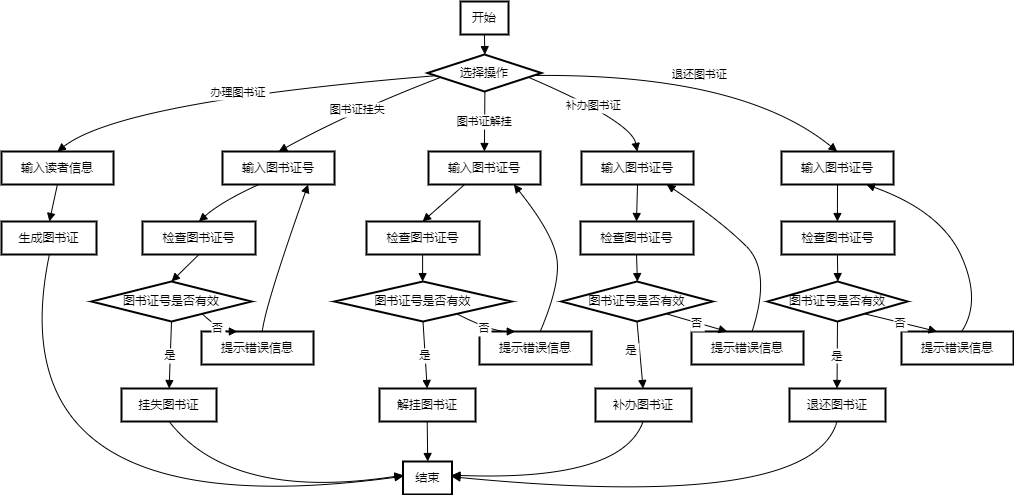

The diagram above was exported from draw.io. Its source (the exported page's mxGraphModel, read from the mxfile embedded in the PNG):
<mxGraphModel dx="1050" dy="541" grid="1" gridSize="10" guides="1" tooltips="1" connect="1" arrows="1" fold="1" page="1" pageScale="1" pageWidth="827" pageHeight="1169" math="0" shadow="0">
  <root>
    <mxCell id="0" />
    <mxCell id="1" parent="0" />
    <mxCell id="E6cucy3UJbm2xFAz2VhL-1" value="开始" style="whiteSpace=wrap;strokeWidth=2;" vertex="1" parent="1">
      <mxGeometry x="619" y="50" width="48" height="33" as="geometry" />
    </mxCell>
    <mxCell id="E6cucy3UJbm2xFAz2VhL-2" value="选择操作" style="rhombus;strokeWidth=2;whiteSpace=wrap;" vertex="1" parent="1">
      <mxGeometry x="586" y="103" width="114" height="37" as="geometry" />
    </mxCell>
    <mxCell id="E6cucy3UJbm2xFAz2VhL-3" value="输入读者信息" style="whiteSpace=wrap;strokeWidth=2;" vertex="1" parent="1">
      <mxGeometry x="160" y="200" width="112" height="33" as="geometry" />
    </mxCell>
    <mxCell id="E6cucy3UJbm2xFAz2VhL-4" value="生成图书证" style="whiteSpace=wrap;strokeWidth=2;" vertex="1" parent="1">
      <mxGeometry x="160" y="270" width="95" height="33" as="geometry" />
    </mxCell>
    <mxCell id="E6cucy3UJbm2xFAz2VhL-5" value="结束" style="whiteSpace=wrap;strokeWidth=2;" vertex="1" parent="1">
      <mxGeometry x="561.5" y="510" width="49" height="33" as="geometry" />
    </mxCell>
    <mxCell id="E6cucy3UJbm2xFAz2VhL-6" value="输入图书证号" style="whiteSpace=wrap;strokeWidth=2;" vertex="1" parent="1">
      <mxGeometry x="381" y="200" width="112" height="33" as="geometry" />
    </mxCell>
    <mxCell id="E6cucy3UJbm2xFAz2VhL-7" value="检查图书证号" style="whiteSpace=wrap;strokeWidth=2;" vertex="1" parent="1">
      <mxGeometry x="301" y="270" width="113" height="33" as="geometry" />
    </mxCell>
    <mxCell id="E6cucy3UJbm2xFAz2VhL-8" value="图书证号是否有效" style="rhombus;strokeWidth=2;whiteSpace=wrap;" vertex="1" parent="1">
      <mxGeometry x="250" y="330" width="160" height="40" as="geometry" />
    </mxCell>
    <mxCell id="E6cucy3UJbm2xFAz2VhL-9" value="挂失图书证" style="whiteSpace=wrap;strokeWidth=2;" vertex="1" parent="1">
      <mxGeometry x="280" y="437" width="95" height="33" as="geometry" />
    </mxCell>
    <mxCell id="E6cucy3UJbm2xFAz2VhL-10" value="提示错误信息" style="whiteSpace=wrap;strokeWidth=2;" vertex="1" parent="1">
      <mxGeometry x="360" y="380" width="112" height="33" as="geometry" />
    </mxCell>
    <mxCell id="E6cucy3UJbm2xFAz2VhL-11" value="输入图书证号" style="whiteSpace=wrap;strokeWidth=2;" vertex="1" parent="1">
      <mxGeometry x="587" y="200" width="112" height="33" as="geometry" />
    </mxCell>
    <mxCell id="E6cucy3UJbm2xFAz2VhL-12" value="检查图书证号" style="whiteSpace=wrap;strokeWidth=2;" vertex="1" parent="1">
      <mxGeometry x="525" y="270" width="113" height="33" as="geometry" />
    </mxCell>
    <mxCell id="E6cucy3UJbm2xFAz2VhL-13" value="图书证号是否有效" style="rhombus;strokeWidth=2;whiteSpace=wrap;" vertex="1" parent="1">
      <mxGeometry x="493" y="330" width="177" height="40" as="geometry" />
    </mxCell>
    <mxCell id="E6cucy3UJbm2xFAz2VhL-14" value="解挂图书证" style="whiteSpace=wrap;strokeWidth=2;" vertex="1" parent="1">
      <mxGeometry x="538" y="437" width="96" height="33" as="geometry" />
    </mxCell>
    <mxCell id="E6cucy3UJbm2xFAz2VhL-15" value="提示错误信息" style="whiteSpace=wrap;strokeWidth=2;" vertex="1" parent="1">
      <mxGeometry x="638" y="380" width="112" height="33" as="geometry" />
    </mxCell>
    <mxCell id="E6cucy3UJbm2xFAz2VhL-16" value="输入图书证号" style="whiteSpace=wrap;strokeWidth=2;" vertex="1" parent="1">
      <mxGeometry x="740" y="200" width="112" height="33" as="geometry" />
    </mxCell>
    <mxCell id="E6cucy3UJbm2xFAz2VhL-17" value="检查图书证号" style="whiteSpace=wrap;strokeWidth=2;" vertex="1" parent="1">
      <mxGeometry x="739" y="270" width="113" height="33" as="geometry" />
    </mxCell>
    <mxCell id="E6cucy3UJbm2xFAz2VhL-18" value="图书证号是否有效" style="rhombus;strokeWidth=2;whiteSpace=wrap;" vertex="1" parent="1">
      <mxGeometry x="720" y="330" width="151" height="40" as="geometry" />
    </mxCell>
    <mxCell id="E6cucy3UJbm2xFAz2VhL-19" value="补办图书证" style="whiteSpace=wrap;strokeWidth=2;" vertex="1" parent="1">
      <mxGeometry x="754" y="437" width="96" height="33" as="geometry" />
    </mxCell>
    <mxCell id="E6cucy3UJbm2xFAz2VhL-20" value="提示错误信息" style="whiteSpace=wrap;strokeWidth=2;" vertex="1" parent="1">
      <mxGeometry x="850" y="380" width="112" height="33" as="geometry" />
    </mxCell>
    <mxCell id="E6cucy3UJbm2xFAz2VhL-21" value="输入图书证号" style="whiteSpace=wrap;strokeWidth=2;" vertex="1" parent="1">
      <mxGeometry x="940" y="200" width="112" height="33" as="geometry" />
    </mxCell>
    <mxCell id="E6cucy3UJbm2xFAz2VhL-22" value="检查图书证号" style="whiteSpace=wrap;strokeWidth=2;" vertex="1" parent="1">
      <mxGeometry x="940" y="270" width="113" height="33" as="geometry" />
    </mxCell>
    <mxCell id="E6cucy3UJbm2xFAz2VhL-23" value="图书证号是否有效" style="rhombus;strokeWidth=2;whiteSpace=wrap;" vertex="1" parent="1">
      <mxGeometry x="926" y="330" width="140" height="40" as="geometry" />
    </mxCell>
    <mxCell id="E6cucy3UJbm2xFAz2VhL-24" value="退还图书证" style="whiteSpace=wrap;strokeWidth=2;" vertex="1" parent="1">
      <mxGeometry x="948" y="437" width="96" height="33" as="geometry" />
    </mxCell>
    <mxCell id="E6cucy3UJbm2xFAz2VhL-25" value="提示错误信息" style="whiteSpace=wrap;strokeWidth=2;" vertex="1" parent="1">
      <mxGeometry x="1060" y="380" width="112" height="33" as="geometry" />
    </mxCell>
    <mxCell id="E6cucy3UJbm2xFAz2VhL-26" value="" style="curved=1;startArrow=none;endArrow=block;exitX=0.49791674812634784;exitY=1.0121212583599668;entryX=0.503539857611192;entryY=0.00353983651220271;rounded=0;" edge="1" parent="1" source="E6cucy3UJbm2xFAz2VhL-1" target="E6cucy3UJbm2xFAz2VhL-2">
      <mxGeometry relative="1" as="geometry">
        <Array as="points" />
      </mxGeometry>
    </mxCell>
    <mxCell id="E6cucy3UJbm2xFAz2VhL-27" value="办理图书证" style="curved=1;startArrow=none;endArrow=block;exitX=0.0026548816039498927;exitY=0.5846370817983074;entryX=0.4991071564810617;entryY=0.0030304879853219695;rounded=0;" edge="1" parent="1" source="E6cucy3UJbm2xFAz2VhL-2" target="E6cucy3UJbm2xFAz2VhL-3">
      <mxGeometry relative="1" as="geometry">
        <Array as="points">
          <mxPoint x="280" y="150" />
        </Array>
      </mxGeometry>
    </mxCell>
    <mxCell id="E6cucy3UJbm2xFAz2VhL-28" value="" style="curved=1;startArrow=none;endArrow=block;exitX=0.4991071564810617;exitY=1.0151517463452888;entryX=0.5042105423776727;entryY=-0.0060604557846531725;rounded=0;" edge="1" parent="1" source="E6cucy3UJbm2xFAz2VhL-3" target="E6cucy3UJbm2xFAz2VhL-4">
      <mxGeometry relative="1" as="geometry">
        <Array as="points" />
      </mxGeometry>
    </mxCell>
    <mxCell id="E6cucy3UJbm2xFAz2VhL-29" value="" style="curved=1;startArrow=none;endArrow=block;exitX=0.5042105423776727;exitY=1.0060608025753137;entryX=0.008163335371990594;entryY=0.44904344192008067;rounded=0;" edge="1" parent="1" source="E6cucy3UJbm2xFAz2VhL-4" target="E6cucy3UJbm2xFAz2VhL-5">
      <mxGeometry relative="1" as="geometry">
        <Array as="points">
          <mxPoint x="150" y="580" />
        </Array>
      </mxGeometry>
    </mxCell>
    <mxCell id="E6cucy3UJbm2xFAz2VhL-30" value="图书证挂失" style="curved=1;startArrow=none;endArrow=block;exitX=0.0026548816039498927;exitY=0.65080510351294;entryX=0.5017857210976737;entryY=1.7339533025568182e-7;rounded=0;" edge="1" parent="1" source="E6cucy3UJbm2xFAz2VhL-2" target="E6cucy3UJbm2xFAz2VhL-6">
      <mxGeometry relative="1" as="geometry">
        <Array as="points">
          <mxPoint x="510" y="160" />
        </Array>
      </mxGeometry>
    </mxCell>
    <mxCell id="E6cucy3UJbm2xFAz2VhL-31" value="" style="curved=1;startArrow=none;endArrow=block;exitX=0.3207479680092621;exitY=1.0121214317552971;entryX=0.4991150577511408;entryY=-0.006060397986209754;rounded=0;" edge="1" parent="1" source="E6cucy3UJbm2xFAz2VhL-6" target="E6cucy3UJbm2xFAz2VhL-7">
      <mxGeometry relative="1" as="geometry">
        <Array as="points">
          <mxPoint x="380" y="250" />
        </Array>
      </mxGeometry>
    </mxCell>
    <mxCell id="E6cucy3UJbm2xFAz2VhL-32" value="" style="curved=1;startArrow=none;endArrow=block;exitX=0.4991150577511408;exitY=1.006060860373757;entryX=0.5;entryY=0;rounded=0;entryDx=0;entryDy=0;" edge="1" parent="1" source="E6cucy3UJbm2xFAz2VhL-7" target="E6cucy3UJbm2xFAz2VhL-8">
      <mxGeometry relative="1" as="geometry">
        <Array as="points" />
      </mxGeometry>
    </mxCell>
    <mxCell id="E6cucy3UJbm2xFAz2VhL-33" value="是" style="curved=1;startArrow=none;endArrow=block;exitX=0.5;exitY=1;entryX=0.5015789634303043;entryY=-0.0060604557846531725;rounded=0;exitDx=0;exitDy=0;" edge="1" parent="1" source="E6cucy3UJbm2xFAz2VhL-8" target="E6cucy3UJbm2xFAz2VhL-9">
      <mxGeometry relative="1" as="geometry">
        <Array as="points" />
      </mxGeometry>
    </mxCell>
    <mxCell id="E6cucy3UJbm2xFAz2VhL-34" value="" style="curved=1;startArrow=none;endArrow=block;exitX=0.5015789634303043;exitY=1.0060608025753137;entryX=0.008163335371990594;entryY=0.4152712019848581;rounded=0;" edge="1" parent="1" source="E6cucy3UJbm2xFAz2VhL-9" target="E6cucy3UJbm2xFAz2VhL-5">
      <mxGeometry relative="1" as="geometry">
        <Array as="points">
          <mxPoint x="390" y="550" />
        </Array>
      </mxGeometry>
    </mxCell>
    <mxCell id="E6cucy3UJbm2xFAz2VhL-35" value="否" style="curved=1;startArrow=none;endArrow=block;exitX=0.8120843332107239;exitY=1.0022599171783964;entryX=0.31806940339265005;entryY=-0.0060604557846531725;rounded=0;" edge="1" parent="1" source="E6cucy3UJbm2xFAz2VhL-8" target="E6cucy3UJbm2xFAz2VhL-10">
      <mxGeometry relative="1" as="geometry">
        <Array as="points">
          <mxPoint x="380" y="380" />
        </Array>
      </mxGeometry>
    </mxCell>
    <mxCell id="E6cucy3UJbm2xFAz2VhL-36" value="" style="curved=1;startArrow=none;endArrow=block;exitX=0.5433413072860053;exitY=-0.0060604557846531725;entryX=0.7707058908576963;entryY=1.0121214317552971;rounded=0;" edge="1" parent="1" source="E6cucy3UJbm2xFAz2VhL-10" target="E6cucy3UJbm2xFAz2VhL-6">
      <mxGeometry relative="1" as="geometry">
        <Array as="points">
          <mxPoint x="424" y="353" />
        </Array>
      </mxGeometry>
    </mxCell>
    <mxCell id="E6cucy3UJbm2xFAz2VhL-37" value="图书证解挂" style="curved=1;startArrow=none;endArrow=block;exitX=0.503539857611192;exitY=1.0053097885266868;entryX=0.4991071777684348;entryY=1.7339533025568182e-7;rounded=0;" edge="1" parent="1" source="E6cucy3UJbm2xFAz2VhL-2" target="E6cucy3UJbm2xFAz2VhL-11">
      <mxGeometry relative="1" as="geometry">
        <Array as="points" />
      </mxGeometry>
    </mxCell>
    <mxCell id="E6cucy3UJbm2xFAz2VhL-38" value="" style="curved=1;startArrow=none;endArrow=block;exitX=0.3180694246800227;exitY=1.0121214317552971;entryX=0.49646021834516946;entryY=-0.006060397986209754;rounded=0;" edge="1" parent="1" source="E6cucy3UJbm2xFAz2VhL-11" target="E6cucy3UJbm2xFAz2VhL-12">
      <mxGeometry relative="1" as="geometry">
        <Array as="points" />
      </mxGeometry>
    </mxCell>
    <mxCell id="E6cucy3UJbm2xFAz2VhL-39" value="" style="curved=1;startArrow=none;endArrow=block;exitX=0.49646021834516946;exitY=1.006060860373757;entryX=0.49774013939550366;entryY=0.0011299909171411547;rounded=0;" edge="1" parent="1" source="E6cucy3UJbm2xFAz2VhL-12" target="E6cucy3UJbm2xFAz2VhL-13">
      <mxGeometry relative="1" as="geometry">
        <Array as="points" />
      </mxGeometry>
    </mxCell>
    <mxCell id="E6cucy3UJbm2xFAz2VhL-40" value="是" style="curved=1;startArrow=none;endArrow=block;exitX=0.5;exitY=1;entryX=0.4968750476837158;entryY=-0.0060604557846531725;rounded=0;exitDx=0;exitDy=0;" edge="1" parent="1" source="E6cucy3UJbm2xFAz2VhL-13" target="E6cucy3UJbm2xFAz2VhL-14">
      <mxGeometry relative="1" as="geometry">
        <Array as="points" />
      </mxGeometry>
    </mxCell>
    <mxCell id="E6cucy3UJbm2xFAz2VhL-41" value="" style="curved=1;startArrow=none;endArrow=block;exitX=0.4968750476837158;exitY=1.0060608025753137;entryX=0.5040817260742188;entryY=0.0060608025753136835;rounded=0;" edge="1" parent="1" source="E6cucy3UJbm2xFAz2VhL-14" target="E6cucy3UJbm2xFAz2VhL-5">
      <mxGeometry relative="1" as="geometry">
        <Array as="points" />
      </mxGeometry>
    </mxCell>
    <mxCell id="E6cucy3UJbm2xFAz2VhL-42" value="否" style="curved=1;startArrow=none;endArrow=block;exitX=0.8112046912411414;exitY=1.0022599171783964;entryX=0.3171765811610844;entryY=-0.0060604557846531725;rounded=0;" edge="1" parent="1" source="E6cucy3UJbm2xFAz2VhL-13" target="E6cucy3UJbm2xFAz2VhL-15">
      <mxGeometry relative="1" as="geometry">
        <Array as="points">
          <mxPoint x="650" y="380" />
        </Array>
      </mxGeometry>
    </mxCell>
    <mxCell id="E6cucy3UJbm2xFAz2VhL-43" value="" style="curved=1;startArrow=none;endArrow=block;exitX=0.5424484850544401;exitY=-0.0060604557846531725;entryX=0.7686132324667341;entryY=1.0121214317552971;rounded=0;" edge="1" parent="1" source="E6cucy3UJbm2xFAz2VhL-15" target="E6cucy3UJbm2xFAz2VhL-11">
      <mxGeometry relative="1" as="geometry">
        <Array as="points">
          <mxPoint x="720" y="330" />
          <mxPoint x="710" y="280" />
        </Array>
      </mxGeometry>
    </mxCell>
    <mxCell id="E6cucy3UJbm2xFAz2VhL-44" value="补办图书证" style="curved=1;startArrow=none;endArrow=block;exitX=1.004424833618434;exitY=0.6507109376412457;entryX=0.4982143555368696;entryY=1.7339533025568182e-7;rounded=0;" edge="1" parent="1" source="E6cucy3UJbm2xFAz2VhL-2" target="E6cucy3UJbm2xFAz2VhL-16">
      <mxGeometry relative="1" as="geometry">
        <Array as="points">
          <mxPoint x="790" y="170" />
        </Array>
      </mxGeometry>
    </mxCell>
    <mxCell id="E6cucy3UJbm2xFAz2VhL-45" value="" style="curved=1;startArrow=none;endArrow=block;exitX=0.5;exitY=1;entryX=0.4955752971952995;entryY=-0.006060397986209754;rounded=0;exitDx=0;exitDy=0;" edge="1" parent="1" source="E6cucy3UJbm2xFAz2VhL-16" target="E6cucy3UJbm2xFAz2VhL-17">
      <mxGeometry relative="1" as="geometry">
        <Array as="points" />
      </mxGeometry>
    </mxCell>
    <mxCell id="E6cucy3UJbm2xFAz2VhL-46" value="" style="curved=1;startArrow=none;endArrow=block;exitX=0.4955752971952995;exitY=1.006060860373757;entryX=0.5028249072489765;entryY=0.0011299909171411547;rounded=0;" edge="1" parent="1" source="E6cucy3UJbm2xFAz2VhL-17" target="E6cucy3UJbm2xFAz2VhL-18">
      <mxGeometry relative="1" as="geometry">
        <Array as="points" />
      </mxGeometry>
    </mxCell>
    <mxCell id="E6cucy3UJbm2xFAz2VhL-47" value="是" style="curved=1;startArrow=none;endArrow=block;entryX=0.49583342174688977;entryY=-0.0060604557846531725;rounded=0;exitX=0.5;exitY=1;exitDx=0;exitDy=0;" edge="1" parent="1" source="E6cucy3UJbm2xFAz2VhL-18" target="E6cucy3UJbm2xFAz2VhL-19">
      <mxGeometry x="-0.1674" y="-8" relative="1" as="geometry">
        <Array as="points" />
        <mxPoint x="800" y="380" as="sourcePoint" />
        <mxPoint as="offset" />
      </mxGeometry>
    </mxCell>
    <mxCell id="E6cucy3UJbm2xFAz2VhL-48" value="" style="curved=1;startArrow=none;endArrow=block;exitX=0.49583342174688977;exitY=1.0060608025753137;entryX=1.000000116776447;entryY=0.4133553807482196;rounded=0;" edge="1" parent="1" source="E6cucy3UJbm2xFAz2VhL-19" target="E6cucy3UJbm2xFAz2VhL-5">
      <mxGeometry relative="1" as="geometry">
        <Array as="points">
          <mxPoint x="780" y="530" />
        </Array>
      </mxGeometry>
    </mxCell>
    <mxCell id="E6cucy3UJbm2xFAz2VhL-49" value="否" style="curved=1;startArrow=none;endArrow=block;exitX=0.8162894590946143;exitY=1.0022599171783964;entryX=0.31628375892951915;entryY=-0.0060604557846531725;rounded=0;" edge="1" parent="1" source="E6cucy3UJbm2xFAz2VhL-18" target="E6cucy3UJbm2xFAz2VhL-20">
      <mxGeometry relative="1" as="geometry">
        <Array as="points" />
      </mxGeometry>
    </mxCell>
    <mxCell id="E6cucy3UJbm2xFAz2VhL-50" value="" style="curved=1;startArrow=none;endArrow=block;exitX=0.5415556628228748;exitY=-0.0060604557846531725;entryX=0.7677204102351689;entryY=1.0121214317552971;rounded=0;" edge="1" parent="1" source="E6cucy3UJbm2xFAz2VhL-20" target="E6cucy3UJbm2xFAz2VhL-16">
      <mxGeometry relative="1" as="geometry">
        <Array as="points">
          <mxPoint x="930" y="320" />
          <mxPoint x="880" y="270" />
        </Array>
      </mxGeometry>
    </mxCell>
    <mxCell id="E6cucy3UJbm2xFAz2VhL-51" value="退还图书证" style="curved=1;startArrow=none;endArrow=block;exitX=1.004424833618434;exitY=0.5775678750803451;entryX=0.4973215333053044;entryY=1.7339533025568182e-7;rounded=0;" edge="1" parent="1" source="E6cucy3UJbm2xFAz2VhL-2" target="E6cucy3UJbm2xFAz2VhL-21">
      <mxGeometry relative="1" as="geometry">
        <Array as="points">
          <mxPoint x="900" y="122" />
        </Array>
      </mxGeometry>
    </mxCell>
    <mxCell id="E6cucy3UJbm2xFAz2VhL-52" value="" style="curved=1;startArrow=none;endArrow=block;exitX=0.5;exitY=1;entryX=0.4946903760454296;entryY=-0.006060397986209754;rounded=0;exitDx=0;exitDy=0;" edge="1" parent="1" source="E6cucy3UJbm2xFAz2VhL-21" target="E6cucy3UJbm2xFAz2VhL-22">
      <mxGeometry relative="1" as="geometry">
        <Array as="points" />
      </mxGeometry>
    </mxCell>
    <mxCell id="E6cucy3UJbm2xFAz2VhL-53" value="" style="curved=1;startArrow=none;endArrow=block;exitX=0.4946903760454296;exitY=1.006060860373757;entryX=0.5022599575883251;entryY=0.0011299909171411547;rounded=0;" edge="1" parent="1" source="E6cucy3UJbm2xFAz2VhL-22" target="E6cucy3UJbm2xFAz2VhL-23">
      <mxGeometry relative="1" as="geometry">
        <Array as="points" />
      </mxGeometry>
    </mxCell>
    <mxCell id="E6cucy3UJbm2xFAz2VhL-54" value="是" style="curved=1;startArrow=none;endArrow=block;exitX=0.5;exitY=1;entryX=0.49479179581006366;entryY=-0.0060604557846531725;rounded=0;exitDx=0;exitDy=0;" edge="1" parent="1" source="E6cucy3UJbm2xFAz2VhL-23" target="E6cucy3UJbm2xFAz2VhL-24">
      <mxGeometry relative="1" as="geometry">
        <Array as="points" />
      </mxGeometry>
    </mxCell>
    <mxCell id="E6cucy3UJbm2xFAz2VhL-55" value="" style="curved=1;startArrow=none;endArrow=block;exitX=0.49479179581006366;exitY=1.0060608025753137;entryX=1.000000116776447;entryY=0.4627384062517601;rounded=0;" edge="1" parent="1" source="E6cucy3UJbm2xFAz2VhL-24" target="E6cucy3UJbm2xFAz2VhL-5">
      <mxGeometry relative="1" as="geometry">
        <Array as="points">
          <mxPoint x="970" y="560" />
        </Array>
      </mxGeometry>
    </mxCell>
    <mxCell id="E6cucy3UJbm2xFAz2VhL-56" value="否" style="curved=1;startArrow=none;endArrow=block;exitX=0.8157245094339628;exitY=1.0022599171783964;entryX=0.315390936697954;entryY=-0.0060604557846531725;rounded=0;" edge="1" parent="1" source="E6cucy3UJbm2xFAz2VhL-23" target="E6cucy3UJbm2xFAz2VhL-25">
      <mxGeometry relative="1" as="geometry">
        <Array as="points" />
      </mxGeometry>
    </mxCell>
    <mxCell id="E6cucy3UJbm2xFAz2VhL-57" value="" style="curved=1;startArrow=none;endArrow=block;exitX=0.5374404790181992;exitY=-0.0060604557846531725;entryX=0.7636052264304932;entryY=1.0121214317552971;rounded=0;" edge="1" parent="1" source="E6cucy3UJbm2xFAz2VhL-25" target="E6cucy3UJbm2xFAz2VhL-21">
      <mxGeometry relative="1" as="geometry">
        <Array as="points">
          <mxPoint x="1140" y="350" />
          <mxPoint x="1100" y="260" />
        </Array>
      </mxGeometry>
    </mxCell>
  </root>
</mxGraphModel>